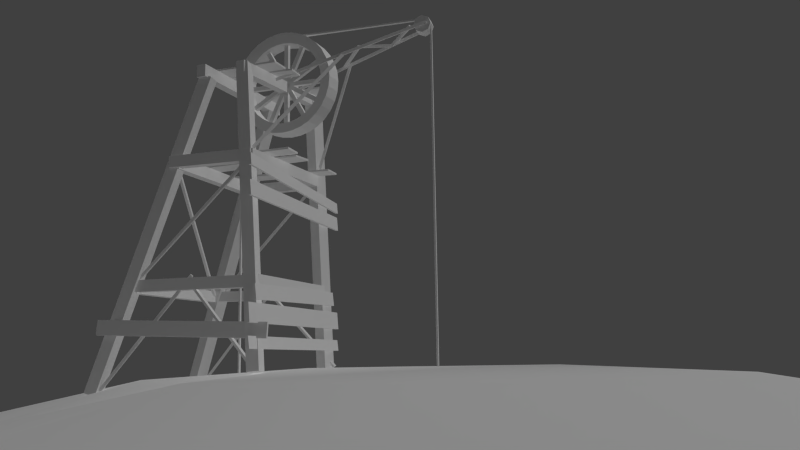 # Source: mound.blend  (saved by Blender 2.73.0; exported with 4.5.12 LTS)
import bpy
from mathutils import Matrix  # noqa: F401  (used for matrix-valued properties, if any)

bpy.ops.wm.read_factory_settings(use_empty=True)
scene = bpy.context.scene
scene.name = 'Scene'

# ---- collections
col_collection_1 = bpy.data.collections.new('Collection 1'); scene.collection.children.link(col_collection_1)

# ---- materials (node trees are filled in below, after node groups)
mat_moundmat = bpy.data.materials.new('MoundMat')
mat_moundmat.alpha_threshold = 0.0
mat_moundmat.use_transparent_shadow = False
mat_moundmat.roughness = 0.5
mat_moundmat.specular_intensity = 0.0

# ---- material node trees

# ---- world
world_world = bpy.data.worlds.new('World'); scene.world = world_world
world_world.color = (0.05088, 0.05088, 0.05088)
world_world.use_sun_shadow = False
world_world.sun_shadow_jitter_overblur = 0.0
world_world.cycles.sampling_method = 'MANUAL'
world_world.cycles.sample_map_resolution = 256

# ---- cameras
cam_camera = bpy.data.cameras.new('Camera')
cam_camera.clip_end = 100.0
cam_camera.lens = 35.0
cam_camera.sensor_width = 32.0
cam_camera.sensor_height = 18.0
cam_camera.ortho_scale = 7.314
cam_camera.dof.focus_distance = 0.0
cam_camera.dof.aperture_fstop = 128.0

# ---- lights
light_lamp = bpy.data.lights.new('Lamp', 'SUN')
light_lamp.transmission_factor = 0.0
light_lamp.cutoff_distance = 30.0
light_lamp.use_shadow = False
light_lamp.angle = 0.1993
light_lamp.energy = 1.0
light_lamp.shadow_buffer_clip_start = 1.001
light_lamp.shadow_soft_size = 0.1
light_lamp.shadow_cascade_max_distance = 1000.0
light_lamp.cycles.use_multiple_importance_sampling = False

# ---- meshes
me_cube = bpy.data.meshes.new('Cube')
me_cube.from_pydata([(-0.6127, 0.2444, -0.2172), (-0.632, 0.3425, -0.2172), (-0.5588, 0.3569, -0.2444), (-0.5394, 0.2588, -0.2444), (0.1217, 0.3744, 1.849), (0.1024, 0.4725, 1.849), (0.1757, 0.4869, 1.821), (0.195, 0.3888, 1.821), (-0.6303, 1.396, -0.2172), (-0.606, 1.493, -0.2172), (-0.5336, 1.475, -0.2444), (-0.5579, 1.378, -0.2444), (0.09657, 1.228, 1.849), (0.1209, 1.325, 1.849), (0.1933, 1.306, 1.821), (0.169, 1.209, 1.821), (0.1098, 1.361, 1.82), (0.1096, 1.361, 1.901), (0.1744, 1.361, 1.901), (0.1746, 1.361, 1.82), (0.1093, 0.3516, 1.818), (0.1091, 0.3515, 1.9), (0.174, 0.3515, 1.9), (0.1742, 0.3515, 1.819), (0.4727, 1.394, -0.1049), (0.4955, 1.491, -0.09661), (0.5728, 1.472, -0.09737), (0.55, 1.375, -0.1057), (0.4534, 1.228, 1.888), (0.4763, 1.325, 1.896), (0.5536, 1.306, 1.896), (0.5308, 1.209, 1.887), (0.576, 0.242, -0.09718), (0.5584, 0.3402, -0.1054), (0.6363, 0.3546, -0.09903), (0.6539, 0.2565, -0.09085), (0.39, 0.3744, 1.89), (0.3724, 0.4725, 1.882), (0.4503, 0.4869, 1.888), (0.4678, 0.3888, 1.896), (0.4705, 1.331, 1.822), (0.4704, 1.331, 1.899), (0.5314, 1.325, 1.899), (0.5316, 1.326, 1.822), (0.389, 0.3806, 1.821), (0.3889, 0.3806, 1.898), (0.4499, 0.3753, 1.898), (0.4501, 0.3754, 1.821), (0.4892, 1.355, 0.4191), (0.4893, 1.354, 0.5006), (0.5539, 1.357, 0.5005), (0.5538, 1.357, 0.4191), (0.5264, 0.3487, 0.4143), (0.5265, 0.3484, 0.4958), (0.5912, 0.3508, 0.4957), (0.591, 0.3511, 0.4142), (-0.4108, 1.355, 0.4191), (-0.4107, 1.354, 0.5006), (-0.3461, 1.357, 0.5005), (-0.3462, 1.357, 0.4191), (-0.3736, 0.3487, 0.4143), (-0.3735, 0.3484, 0.4958), (-0.3088, 0.3508, 0.4957), (-0.309, 0.3511, 0.4142), (-0.3727, 0.3256, 0.4212), (-0.3724, 0.3257, 0.4982), (-0.3733, 0.3869, 0.4981), (-0.3736, 0.3868, 0.4212), (0.5786, 0.3394, 0.4167), (0.579, 0.3395, 0.4937), (0.5781, 0.4007, 0.4936), (0.5777, 0.4006, 0.4166), (-0.399, 1.329, 0.4232), (-0.3987, 1.329, 0.496), (-0.4018, 1.386, 0.4959), (-0.4021, 1.386, 0.4231), (0.499, 1.376, 0.4189), (0.4993, 1.376, 0.4917), (0.4963, 1.434, 0.4916), (0.496, 1.434, 0.4189), (0.4761, 1.353, 1.219), (0.4763, 1.353, 1.301), (0.5409, 1.356, 1.3), (0.5408, 1.356, 1.219), (0.4723, 0.3487, 1.214), (0.4725, 0.3484, 1.296), (0.5371, 0.3508, 1.296), (0.537, 0.3511, 1.214), (-0.1108, 1.355, 1.219), (-0.1107, 1.354, 1.301), (-0.04606, 1.357, 1.3), (-0.04619, 1.357, 1.219), (-0.07362, 0.3487, 1.214), (-0.07348, 0.3484, 1.296), (-0.008827, 0.3508, 1.296), (-0.008959, 0.3511, 1.214), (-0.07268, 0.3256, 1.221), (-0.07235, 0.3257, 1.298), (-0.07325, 0.3869, 1.298), (-0.07358, 0.3868, 1.221), (0.5246, 0.3394, 1.217), (0.5249, 0.3395, 1.294), (0.524, 0.4007, 1.294), (0.5237, 0.4006, 1.217), (-0.09901, 1.329, 1.223), (-0.0987, 1.329, 1.296), (-0.1018, 1.386, 1.296), (-0.1021, 1.386, 1.223), (0.5041, 1.312, 1.219), (0.5044, 1.313, 1.292), (0.5014, 1.37, 1.292), (0.5011, 1.37, 1.219), (0.0009904, 0.5112, 1.913), (0.0012, 0.5114, 1.9), (0.002335, 0.6609, 1.9), (0.002125, 0.6606, 1.913), (0.6031, 0.5039, 1.913), (0.6033, 0.5042, 1.901), (0.6044, 0.6536, 1.901), (0.6042, 0.6533, 1.913), (-0.06991, 0.6522, 1.913), (-0.06968, 0.6525, 1.9), (-0.07616, 0.7832, 1.9), (-0.07639, 0.783, 1.913), (0.6335, 0.6879, 1.913), (0.6337, 0.6882, 1.901), (0.6273, 0.8189, 1.901), (0.627, 0.8186, 1.913), (0.003322, 1.167, 1.913), (0.003578, 1.167, 1.9), (0.01726, 1.316, 1.9), (0.017, 1.316, 1.913), (0.6722, 1.104, 1.913), (0.6725, 1.104, 1.901), (0.6862, 1.253, 1.901), (0.6859, 1.253, 1.913), (-0.1574, 1.089, 1.313), (-0.1571, 1.09, 1.3), (-0.1633, 1.239, 1.3), (-0.1635, 1.239, 1.313), (0.6786, 1.157, 1.313), (0.6788, 1.157, 1.301), (0.6727, 1.307, 1.301), (0.6724, 1.306, 1.313), (-0.169, 0.745, 1.313), (-0.1687, 0.7453, 1.3), (-0.1522, 0.8942, 1.3), (-0.1526, 0.8939, 1.313), (0.6675, 0.6857, 1.313), (0.6679, 0.6859, 1.301), (0.6843, 0.8348, 1.301), (0.684, 0.8346, 1.313), (-0.1546, 0.4716, 1.303), (-0.1539, 0.4719, 1.29), (-0.1635, 0.6214, 1.29), (-0.1643, 0.6211, 1.303), (0.6788, 0.5584, 1.336), (0.6796, 0.5587, 1.323), (0.6699, 0.7082, 1.323), (0.6692, 0.7079, 1.335), (0.5548, 1.544, 0.1967), (0.5459, 1.544, 0.3181), (0.5636, 1.546, 0.3192), (0.5724, 1.547, 0.1978), (0.6249, 0.1593, 0.1896), (0.616, 0.1583, 0.311), (0.6337, 0.161, 0.3122), (0.6425, 0.1619, 0.1908), (0.557, 1.468, 0.364), (0.5487, 1.464, 0.4594), (0.5653, 1.466, 0.4603), (0.5737, 1.47, 0.365), (0.6231, 0.2392, 0.3308), (0.6148, 0.2353, 0.4262), (0.6314, 0.2376, 0.4271), (0.6398, 0.2415, 0.3318), (0.5548, 1.544, 0.04079), (0.5459, 1.544, 0.1174), (0.5636, 1.546, 0.1181), (0.5724, 1.547, 0.04152), (0.6249, 0.1593, 0.03633), (0.616, 0.1583, 0.1129), (0.6337, 0.161, 0.1137), (0.6425, 0.1619, 0.03706), (0.5548, 1.541, 1.059), (0.5459, 1.545, 1.135), (0.5636, 1.547, 1.136), (0.5724, 1.543, 1.059), (0.6249, 0.1581, 1.141), (0.616, 0.1619, 1.217), (0.6337, 0.1646, 1.218), (0.6425, 0.1608, 1.141), (0.5548, 1.544, 0.9296), (0.5459, 1.544, 1.028), (0.5636, 1.547, 1.029), (0.5724, 1.546, 0.9305), (0.6249, 0.1587, 0.9531), (0.616, 0.159, 1.052), (0.6337, 0.1617, 1.052), (0.6425, 0.1614, 0.9539), (0.6983, 0.2771, 0.09718), (0.7004, 0.286, 0.1957), (0.7022, 0.2682, 0.1965), (0.7001, 0.2594, 0.09803), (-0.5348, 0.2599, 0.1457), (-0.5328, 0.2688, 0.2442), (-0.531, 0.251, 0.2451), (-0.533, 0.2422, 0.1466), (-0.3221, 1.368, 0.4573), (-0.3222, 1.387, 0.4637), (-0.3288, 1.381, 0.481), (-0.3286, 1.362, 0.4747), (0.4944, 1.309, 1.227), (0.4943, 1.327, 1.233), (0.4877, 1.321, 1.25), (0.4878, 1.303, 1.244), (0.4878, 0.3692, 1.246), (0.4877, 0.3883, 1.25), (0.4943, 0.3921, 1.232), (0.4944, 0.373, 1.228), (-0.3286, 0.3306, 0.4755), (-0.3288, 0.3497, 0.4795), (-0.3222, 0.3535, 0.4615), (-0.3221, 0.3344, 0.4575), (0.5953, 0.2836, -0.06807), (0.6011, 0.3022, -0.06656), (0.587, 0.3076, -0.07896), (0.5812, 0.289, -0.08047), (0.09805, 0.3447, 0.4739), (0.1038, 0.3633, 0.4754), (0.0897, 0.3687, 0.463), (0.08396, 0.3501, 0.4615), (-0.5443, 0.2854, -0.2107), (-0.55, 0.304, -0.2091), (-0.5359, 0.3094, -0.2215), (-0.5302, 0.2908, -0.2231), (0.09973, 0.3442, 0.5178), (0.09398, 0.3628, 0.5193), (0.1081, 0.3682, 0.5069), (0.1138, 0.3496, 0.5054), (0.5953, 1.428, -0.07106), (0.6011, 1.446, -0.06566), (0.587, 1.454, -0.07664), (0.5812, 1.436, -0.08205), (0.09805, 1.373, 0.4716), (0.1038, 1.391, 0.477), (0.0897, 1.399, 0.466), (0.08396, 1.381, 0.4606), (-0.5443, 1.43, -0.2137), (-0.55, 1.448, -0.2082), (-0.5359, 1.456, -0.2192), (-0.5302, 1.438, -0.2246), (0.08647, 1.373, 0.4716), (0.08072, 1.391, 0.477), (0.09481, 1.399, 0.466), (0.1006, 1.381, 0.4606), (-0.02426, 0.3601, 1.267), (-0.04163, 0.3521, 1.271), (-0.04231, 0.3446, 1.253), (-0.02493, 0.3525, 1.249), (-0.3343, 1.319, 0.4755), (-0.3517, 1.311, 0.4795), (-0.3523, 1.303, 0.4615), (-0.335, 1.311, 0.4575), (0.4853, 0.9576, 1.59), (0.4853, 0.8424, 1.59), (0.4853, 0.828, 1.518), (0.4853, 0.972, 1.518), (0.5555, 0.828, 1.525), (0.5555, 0.972, 1.525), (0.623, 0.828, 1.545), (0.623, 0.972, 1.545), (0.6853, 0.828, 1.578), (0.6853, 0.972, 1.578), (0.7398, 0.828, 1.623), (0.7398, 0.972, 1.623), (0.7846, 0.828, 1.678), (0.7846, 0.972, 1.678), (0.8179, 0.828, 1.74), (0.8179, 0.972, 1.74), (0.8384, 0.828, 1.807), (0.8384, 0.972, 1.807), (0.8453, 0.828, 1.878), (0.8453, 0.972, 1.878), (0.8384, 0.828, 1.948), (0.8384, 0.972, 1.948), (0.8179, 0.828, 2.015), (0.8179, 0.972, 2.015), (0.7846, 0.828, 2.078), (0.7846, 0.972, 2.078), (0.7398, 0.828, 2.132), (0.7398, 0.972, 2.132), (0.6853, 0.828, 2.177), (0.6853, 0.972, 2.177), (0.623, 0.828, 2.21), (0.623, 0.972, 2.21), (0.5555, 0.828, 2.231), (0.5555, 0.972, 2.231), (0.4853, 0.828, 2.238), (0.4853, 0.972, 2.238), (0.4151, 0.828, 2.231), (0.4151, 0.972, 2.231), (0.3475, 0.828, 2.21), (0.3475, 0.972, 2.21), (0.2853, 0.828, 2.177), (0.2853, 0.972, 2.177), (0.2307, 0.828, 2.132), (0.2307, 0.972, 2.132), (0.186, 0.828, 2.078), (0.186, 0.972, 2.078), (0.1527, 0.828, 2.015), (0.1527, 0.972, 2.015), (0.1322, 0.828, 1.948), (0.1322, 0.972, 1.948), (0.1253, 0.828, 1.878), (0.1253, 0.972, 1.878), (0.1322, 0.828, 1.807), (0.1322, 0.972, 1.807), (0.1527, 0.828, 1.74), (0.1527, 0.972, 1.74), (0.186, 0.828, 1.678), (0.186, 0.972, 1.678), (0.2307, 0.828, 1.623), (0.2307, 0.972, 1.623), (0.2853, 0.828, 1.578), (0.2853, 0.972, 1.578), (0.3475, 0.828, 1.545), (0.3475, 0.972, 1.545), (0.4151, 0.828, 1.525), (0.4151, 0.972, 1.525), (0.5415, 0.8424, 1.595), (0.5415, 0.9576, 1.595), (0.5955, 0.8424, 1.612), (0.5955, 0.9576, 1.612), (0.6453, 0.8424, 1.638), (0.6453, 0.9576, 1.638), (0.6889, 0.8424, 1.674), (0.6889, 0.9576, 1.674), (0.7247, 0.8424, 1.718), (0.7247, 0.9576, 1.718), (0.7514, 0.8424, 1.767), (0.7514, 0.9576, 1.767), (0.7677, 0.8424, 1.821), (0.7677, 0.9576, 1.821), (0.7733, 0.8424, 1.878), (0.7733, 0.9576, 1.878), (0.7677, 0.8424, 1.934), (0.7677, 0.9576, 1.934), (0.7514, 0.8424, 1.988), (0.7514, 0.9576, 1.988), (0.7247, 0.8424, 2.038), (0.7247, 0.9576, 2.038), (0.6889, 0.8424, 2.081), (0.6889, 0.9576, 2.081), (0.6453, 0.8424, 2.117), (0.6453, 0.9576, 2.117), (0.5955, 0.8424, 2.144), (0.5955, 0.9576, 2.144), (0.5415, 0.8424, 2.16), (0.5415, 0.9576, 2.16), (0.4853, 0.8424, 2.166), (0.4853, 0.9576, 2.166), (0.4291, 0.8424, 2.16), (0.4291, 0.9576, 2.16), (0.3751, 0.8424, 2.144), (0.3751, 0.9576, 2.144), (0.3253, 0.8424, 2.117), (0.3253, 0.9576, 2.117), (0.2816, 0.8424, 2.081), (0.2816, 0.9576, 2.081), (0.2458, 0.8424, 2.038), (0.2458, 0.9576, 2.038), (0.2192, 0.8424, 1.988), (0.2192, 0.9576, 1.988), (0.2028, 0.8424, 1.934), (0.2028, 0.9576, 1.934), (0.1973, 0.8424, 1.878), (0.1973, 0.9576, 1.878), (0.2028, 0.8424, 1.821), (0.2028, 0.9576, 1.821), (0.2192, 0.8424, 1.767), (0.2192, 0.9576, 1.767), (0.2458, 0.8424, 1.718), (0.2458, 0.9576, 1.718), (0.2816, 0.8424, 1.674), (0.2816, 0.9576, 1.674), (0.3253, 0.8424, 1.638), (0.3253, 0.9576, 1.638), (0.3751, 0.8424, 1.612), (0.3751, 0.9576, 1.612), (0.4291, 0.8424, 1.595), (0.4291, 0.9576, 1.595), (0.499, 0.9137, 2.168), (0.499, 0.8836, 2.168), (0.4689, 0.8836, 2.168), (0.4689, 0.9137, 2.168), (0.499, 0.9137, 1.586), (0.499, 0.8836, 1.586), (0.4689, 0.8836, 1.586), (0.4689, 0.9137, 1.586), (0.3515, 0.9137, 2.137), (0.3515, 0.8836, 2.137), (0.3255, 0.8836, 2.122), (0.3255, 0.9137, 2.122), (0.6425, 0.9137, 1.633), (0.6425, 0.8836, 1.633), (0.6165, 0.8836, 1.618), (0.6165, 0.9137, 1.618), (0.2395, 0.9137, 2.036), (0.2395, 0.8836, 2.036), (0.2244, 0.8836, 2.01), (0.2244, 0.9137, 2.01), (0.7435, 0.9137, 1.745), (0.7435, 0.8836, 1.745), (0.7285, 0.8836, 1.719), (0.7285, 0.9137, 1.719), (0.193, 0.9137, 1.892), (0.193, 0.8836, 1.892), (0.193, 0.8836, 1.862), (0.193, 0.9137, 1.862), (0.775, 0.9137, 1.892), (0.775, 0.8836, 1.892), (0.775, 0.8836, 1.862), (0.775, 0.9137, 1.862), (0.2244, 0.9137, 1.745), (0.2244, 0.8836, 1.745), (0.2395, 0.8836, 1.719), (0.2395, 0.9137, 1.719), (0.7285, 0.9137, 2.036), (0.7285, 0.8836, 2.036), (0.7435, 0.8836, 2.01), (0.7435, 0.9137, 2.01), (0.3474, 0.9137, 1.62), (0.3474, 0.8836, 1.62), (0.3746, 0.8836, 1.607), (0.3746, 0.9137, 1.607), (0.5933, 0.9137, 2.147), (0.5933, 0.8836, 2.147), (0.6206, 0.8836, 2.134), (0.6206, 0.9137, 2.134), (1.529, 0.9511, -0.601), (1.528, 0.9685, -0.601), (1.54, 0.969, -0.601), (1.541, 0.9516, -0.601), (1.529, 0.9511, 2.179), (1.528, 0.9685, 2.179), (1.54, 0.969, 2.179), (1.541, 0.9516, 2.179), (0.4353, 0.8929, 2.233), (0.436, 0.9103, 2.232), (0.4359, 0.9093, 2.22), (0.4353, 0.8919, 2.222), (1.486, 0.9536, 2.236), (1.487, 0.971, 2.235), (1.487, 0.97, 2.223), (1.486, 0.9527, 2.225), (0.136, 0.9085, -0.8874), (0.136, 0.8911, -0.8874), (0.1241, 0.8911, -0.8874), (0.1241, 0.9085, -0.8874), (0.136, 0.9085, 1.892), (0.136, 0.8911, 1.892), (0.1241, 0.8911, 1.892), (0.1241, 0.9085, 1.892), (0.4602, 0.7336, 1.875), (0.4557, 0.7522, 1.879), (0.4632, 0.7578, 1.862), (0.4677, 0.7392, 1.858), (1.512, 0.9055, 2.196), (1.507, 0.9241, 2.2), (1.515, 0.9297, 2.183), (1.519, 0.9112, 2.179), (0.4705, 1.014, 1.875), (0.466, 1.032, 1.879), (0.4735, 1.038, 1.862), (0.478, 1.02, 1.858), (1.503, 1.01, 2.196), (1.499, 1.028, 2.2), (1.507, 1.034, 2.183), (1.511, 1.015, 2.179), (0.4999, 0.3886, 1.305), (0.5057, 0.37, 1.304), (1.484, 0.9188, 2.124), (1.479, 1.005, 2.124), (1.527, 0.9217, 2.141), (1.521, 1.008, 2.141), (1.544, 0.9229, 2.184), (1.538, 1.009, 2.184), (1.527, 0.9217, 2.226), (1.521, 1.008, 2.226), (1.484, 0.9188, 2.244), (1.479, 1.005, 2.244), (1.442, 0.916, 2.226), (1.436, 1.002, 2.226), (1.425, 0.9148, 2.184), (1.419, 1.001, 2.184), (1.442, 0.916, 2.141), (1.436, 1.002, 2.141), (0.515, 0.394, 1.294), (0.5209, 0.3754, 1.293), (0.9402, 0.8133, 2.016), (0.9343, 0.8319, 2.017), (0.9494, 0.8372, 2.006), (0.9553, 0.8186, 2.005), (0.4991, 1.329, 1.305), (0.505, 1.311, 1.304), (0.5142, 1.335, 1.294), (0.5201, 1.316, 1.293), (0.9122, 1.012, 2.016), (0.9063, 1.031, 2.017), (0.9214, 1.036, 2.006), (0.9273, 1.017, 2.005), (0.8627, 1.014, 1.999), (0.8665, 1.032, 2.003), (0.8757, 1.034, 1.986), (0.8719, 1.015, 1.981), (1.053, 0.8328, 2.064), (1.057, 0.8515, 2.068), (1.066, 0.8534, 2.051), (1.063, 0.8347, 2.047), (1.236, 1.013, 2.109), (1.233, 1.032, 2.113), (1.224, 1.035, 2.096), (1.227, 1.016, 2.092), (1.061, 0.8325, 2.064), (1.059, 0.8515, 2.068), (1.05, 0.854, 2.051), (1.052, 0.8351, 2.047), (1.221, 1.017, 2.11), (1.225, 1.035, 2.114), (1.234, 1.037, 2.097), (1.231, 1.019, 2.093), (1.402, 0.8891, 2.175), (1.406, 0.9078, 2.179), (1.415, 0.9097, 2.162), (1.411, 0.891, 2.158)], [], [(4, 5, 1, 0), (5, 6, 2, 1), (6, 7, 3, 2), (7, 4, 0, 3), (0, 1, 2, 3), (7, 6, 5, 4), (12, 13, 9, 8), (13, 14, 10, 9), (14, 15, 11, 10), (15, 12, 8, 11), (8, 9, 10, 11), (15, 14, 13, 12), (20, 21, 17, 16), (21, 22, 18, 17), (22, 23, 19, 18), (23, 20, 16, 19), (16, 17, 18, 19), (23, 22, 21, 20), (28, 29, 25, 24), (29, 30, 26, 25), (30, 31, 27, 26), (31, 28, 24, 27), (24, 25, 26, 27), (31, 30, 29, 28), (36, 37, 33, 32), (37, 38, 34, 33), (38, 39, 35, 34), (39, 36, 32, 35), (32, 33, 34, 35), (39, 38, 37, 36), (44, 45, 41, 40), (45, 46, 42, 41), (46, 47, 43, 42), (47, 44, 40, 43), (40, 41, 42, 43), (47, 46, 45, 44), (52, 53, 49, 48), (53, 54, 50, 49), (54, 55, 51, 50), (55, 52, 48, 51), (48, 49, 50, 51), (55, 54, 53, 52), (60, 61, 57, 56), (61, 62, 58, 57), (62, 63, 59, 58), (63, 60, 56, 59), (56, 57, 58, 59), (63, 62, 61, 60), (68, 69, 65, 64), (69, 70, 66, 65), (70, 71, 67, 66), (71, 68, 64, 67), (64, 65, 66, 67), (71, 70, 69, 68), (76, 77, 73, 72), (77, 78, 74, 73), (78, 79, 75, 74), (79, 76, 72, 75), (72, 73, 74, 75), (79, 78, 77, 76), (84, 85, 81, 80), (85, 86, 82, 81), (86, 87, 83, 82), (87, 84, 80, 83), (80, 81, 82, 83), (87, 86, 85, 84), (92, 93, 89, 88), (93, 94, 90, 89), (94, 95, 91, 90), (95, 92, 88, 91), (88, 89, 90, 91), (95, 94, 93, 92), (100, 101, 97, 96), (101, 102, 98, 97), (102, 103, 99, 98), (103, 100, 96, 99), (96, 97, 98, 99), (103, 102, 101, 100), (108, 109, 105, 104), (109, 110, 106, 105), (110, 111, 107, 106), (111, 108, 104, 107), (104, 105, 106, 107), (111, 110, 109, 108), (116, 117, 113, 112), (117, 118, 114, 113), (118, 119, 115, 114), (119, 116, 112, 115), (112, 113, 114, 115), (119, 118, 117, 116), (124, 125, 121, 120), (125, 126, 122, 121), (126, 127, 123, 122), (127, 124, 120, 123), (120, 121, 122, 123), (127, 126, 125, 124), (132, 133, 129, 128), (133, 134, 130, 129), (134, 135, 131, 130), (135, 132, 128, 131), (128, 129, 130, 131), (135, 134, 133, 132), (140, 141, 137, 136), (141, 142, 138, 137), (142, 143, 139, 138), (143, 140, 136, 139), (136, 137, 138, 139), (143, 142, 141, 140), (148, 149, 145, 144), (149, 150, 146, 145), (150, 151, 147, 146), (151, 148, 144, 147), (144, 145, 146, 147), (151, 150, 149, 148), (156, 157, 153, 152), (157, 158, 154, 153), (158, 159, 155, 154), (159, 156, 152, 155), (152, 153, 154, 155), (159, 158, 157, 156), (164, 165, 161, 160), (165, 166, 162, 161), (166, 167, 163, 162), (167, 164, 160, 163), (160, 161, 162, 163), (167, 166, 165, 164), (172, 173, 169, 168), (173, 174, 170, 169), (174, 175, 171, 170), (175, 172, 168, 171), (168, 169, 170, 171), (175, 174, 173, 172), (180, 181, 177, 176), (181, 182, 178, 177), (182, 183, 179, 178), (183, 180, 176, 179), (176, 177, 178, 179), (183, 182, 181, 180), (188, 189, 185, 184), (189, 190, 186, 185), (190, 191, 187, 186), (191, 188, 184, 187), (184, 185, 186, 187), (191, 190, 189, 188), (196, 197, 193, 192), (197, 198, 194, 193), (198, 199, 195, 194), (199, 196, 192, 195), (192, 193, 194, 195), (199, 198, 197, 196), (204, 205, 201, 200), (205, 206, 202, 201), (206, 207, 203, 202), (207, 204, 200, 203), (200, 201, 202, 203), (207, 206, 205, 204), (215, 214, 213, 212), (209, 208, 212, 213), (210, 209, 213, 214), (208, 209, 210, 211), (208, 211, 215, 212), (211, 210, 214, 215), (220, 221, 217, 216), (221, 222, 218, 217), (222, 223, 219, 218), (223, 220, 216, 219), (216, 217, 218, 219), (223, 222, 221, 220), (228, 229, 225, 224), (229, 230, 226, 225), (230, 231, 227, 226), (231, 228, 224, 227), (224, 225, 226, 227), (231, 230, 229, 228), (236, 237, 233, 232), (237, 238, 234, 233), (238, 239, 235, 234), (239, 236, 232, 235), (232, 233, 234, 235), (239, 238, 237, 236), (244, 245, 241, 240), (245, 246, 242, 241), (246, 247, 243, 242), (247, 244, 240, 243), (240, 241, 242, 243), (247, 246, 245, 244), (252, 253, 249, 248), (253, 254, 250, 249), (254, 255, 251, 250), (255, 252, 248, 251), (248, 249, 250, 251), (255, 254, 253, 252), (260, 261, 257, 256), (261, 262, 258, 257), (262, 263, 259, 258), (263, 260, 256, 259), (256, 257, 258, 259), (263, 262, 261, 260), (323, 321, 383, 385), (315, 313, 375, 377), (266, 267, 269, 268), (307, 305, 367, 369), (274, 276, 338, 336), (268, 269, 271, 270), (282, 284, 346, 344), (290, 292, 354, 352), (270, 271, 273, 272), (298, 300, 362, 360), (306, 308, 370, 368), (272, 273, 275, 274), (269, 267, 264, 331), (266, 268, 330, 265), (274, 275, 277, 276), (314, 316, 378, 376), (272, 274, 336, 334), (276, 277, 279, 278), (273, 271, 333, 335), (322, 324, 386, 384), (278, 279, 281, 280), (280, 282, 344, 342), (281, 279, 341, 343), (280, 281, 283, 282), (296, 298, 360, 358), (288, 290, 352, 350), (282, 283, 285, 284), (289, 287, 349, 351), (304, 306, 368, 366), (284, 285, 287, 286), (305, 303, 365, 367), (297, 295, 357, 359), (286, 287, 289, 288), (312, 314, 376, 374), (313, 311, 373, 375), (288, 289, 291, 290), (271, 269, 331, 333), (270, 272, 334, 332), (290, 291, 293, 292), (278, 280, 342, 340), (320, 322, 384, 382), (292, 293, 295, 294), (321, 319, 381, 383), (279, 277, 339, 341), (294, 295, 297, 296), (267, 329, 391, 264), (286, 288, 350, 348), (296, 297, 299, 298), (294, 296, 358, 356), (329, 327, 389, 391), (298, 299, 301, 300), (287, 285, 347, 349), (302, 304, 366, 364), (300, 301, 303, 302), (303, 301, 363, 365), (295, 293, 355, 357), (302, 303, 305, 304), (310, 312, 374, 372), (311, 309, 371, 373), (304, 305, 307, 306), (319, 317, 379, 381), (268, 270, 332, 330), (306, 307, 309, 308), (276, 278, 340, 338), (318, 320, 382, 380), (308, 309, 311, 310), (326, 328, 390, 388), (277, 275, 337, 339), (310, 311, 313, 312), (292, 294, 356, 354), (284, 286, 348, 346), (312, 313, 315, 314), (285, 283, 345, 347), (327, 325, 387, 389), (314, 315, 317, 316), (301, 299, 361, 363), (300, 302, 364, 362), (316, 317, 319, 318), (308, 310, 372, 370), (293, 291, 353, 355), (318, 319, 321, 320), (317, 315, 377, 379), (309, 307, 369, 371), (320, 321, 323, 322), (324, 326, 388, 386), (316, 318, 380, 378), (322, 323, 325, 324), (283, 281, 343, 345), (275, 273, 335, 337), (324, 325, 327, 326), (325, 323, 385, 387), (328, 329, 267, 266), (326, 327, 329, 328), (328, 266, 265, 390), (299, 297, 359, 361), (291, 289, 351, 353), (371, 369, 368, 370), (369, 367, 366, 368), (367, 365, 364, 366), (365, 363, 362, 364), (363, 361, 360, 362), (373, 371, 370, 372), (375, 373, 372, 374), (377, 375, 374, 376), (379, 377, 376, 378), (264, 391, 390, 265), (331, 264, 265, 330), (333, 331, 330, 332), (391, 389, 388, 390), (389, 387, 386, 388), (387, 385, 384, 386), (385, 383, 382, 384), (335, 333, 332, 334), (337, 335, 334, 336), (339, 337, 336, 338), (341, 339, 338, 340), (343, 341, 340, 342), (345, 343, 342, 344), (347, 345, 344, 346), (349, 347, 346, 348), (351, 349, 348, 350), (353, 351, 350, 352), (355, 353, 352, 354), (357, 355, 354, 356), (359, 357, 356, 358), (361, 359, 358, 360), (383, 381, 380, 382), (381, 379, 378, 380), (396, 397, 393, 392), (397, 398, 394, 393), (398, 399, 395, 394), (399, 396, 392, 395), (392, 393, 394, 395), (399, 398, 397, 396), (404, 405, 401, 400), (405, 406, 402, 401), (406, 407, 403, 402), (407, 404, 400, 403), (400, 401, 402, 403), (407, 406, 405, 404), (412, 413, 409, 408), (413, 414, 410, 409), (414, 415, 411, 410), (415, 412, 408, 411), (408, 409, 410, 411), (415, 414, 413, 412), (420, 421, 417, 416), (421, 422, 418, 417), (422, 423, 419, 418), (423, 420, 416, 419), (416, 417, 418, 419), (423, 422, 421, 420), (428, 429, 425, 424), (429, 430, 426, 425), (430, 431, 427, 426), (431, 428, 424, 427), (424, 425, 426, 427), (431, 430, 429, 428), (436, 437, 433, 432), (437, 438, 434, 433), (438, 439, 435, 434), (439, 436, 432, 435), (432, 433, 434, 435), (439, 438, 437, 436), (444, 445, 441, 440), (445, 446, 442, 441), (446, 447, 443, 442), (447, 444, 440, 443), (440, 441, 442, 443), (449, 448, 452, 453), (451, 450, 454, 455), (455, 454, 453, 452), (448, 451, 455, 452), (450, 449, 453, 454), (460, 461, 457, 456), (461, 462, 458, 457), (462, 463, 459, 458), (463, 460, 456, 459), (456, 457, 458, 459), (468, 469, 465, 464), (469, 470, 466, 465), (470, 471, 467, 466), (471, 468, 464, 467), (464, 465, 466, 467), (471, 470, 469, 468), (476, 477, 473, 472), (477, 478, 474, 473), (478, 479, 475, 474), (479, 476, 472, 475), (472, 473, 474, 475), (479, 478, 477, 476), (503, 502, 501, 500), (482, 483, 485, 484), (481, 480, 498, 499), (484, 485, 487, 486), (509, 510, 506, 504), (503, 500, 481, 499), (486, 487, 489, 488), (510, 511, 507, 506), (502, 503, 499, 498), (488, 489, 491, 490), (511, 508, 505, 507), (501, 502, 498, 480), (490, 491, 493, 492), (505, 504, 506, 507), (500, 501, 480, 481), (492, 493, 495, 494), (485, 483, 497, 495, 493, 491, 489, 487), (496, 497, 483, 482), (494, 495, 497, 496), (508, 509, 504, 505), (511, 510, 509, 508), (482, 484, 486, 488, 490, 492, 494, 496), (516, 517, 513, 512), (517, 518, 514, 513), (518, 519, 515, 514), (519, 516, 512, 515), (512, 513, 514, 515), (519, 518, 517, 516), (524, 525, 521, 520), (525, 526, 522, 521), (526, 527, 523, 522), (527, 524, 520, 523), (520, 521, 522, 523), (527, 526, 525, 524), (532, 533, 529, 528), (533, 534, 530, 529), (534, 535, 531, 530), (535, 532, 528, 531), (528, 529, 530, 531), (535, 534, 533, 532)])
_uv = me_cube.uv_layers.new(name='UVMap')
_uv.uv.foreach_set('vector', [0.492, 0.492, 0.508, 0.492, 0.508, 0.508, 0.492, 0.508, 0.492, 0.492, 0.508, 0.492, 0.508, 0.508, 0.492, 0.508, 0.492, 0.492, 0.508, 0.492, 0.508, 0.508, 0.492, 0.508, 0.492, 0.492, 0.508, 0.492, 0.508, 0.508, 0.492, 0.508, 0.492, 0.492, 0.508, 0.492, 0.508, 0.508, 0.492, 0.508, 0.492, 0.492, 0.508, 0.492, 0.508, 0.508, 0.492, 0.508, 0.492, 0.492, 0.508, 0.492, 0.508, 0.508, 0.492, 0.508, 0.492, 0.492, 0.508, 0.492, 0.508, 0.508, 0.492, 0.508, 0.492, 0.492, 0.508, 0.492, 0.508, 0.508, 0.492, 0.508, 0.492, 0.492, 0.508, 0.492, 0.508, 0.508, 0.492, 0.508, 0.492, 0.492, 0.508, 0.492, 0.508, 0.508, 0.492, 0.508, 0.492, 0.492, 0.508, 0.492, 0.508, 0.508, 0.492, 0.508, 0.492, 0.492, 0.508, 0.492, 0.508, 0.508, 0.492, 0.508, 0.492, 0.492, 0.508, 0.492, 0.508, 0.508, 0.492, 0.508, 0.492, 0.492, 0.508, 0.492, 0.508, 0.508, 0.492, 0.508, 0.492, 0.492, 0.508, 0.492, 0.508, 0.508, 0.492, 0.508, 0.492, 0.492, 0.508, 0.492, 0.508, 0.508, 0.492, 0.508, 0.492, 0.492, 0.508, 0.492, 0.508, 0.508, 0.492, 0.508, 0.492, 0.492, 0.508, 0.492, 0.508, 0.508, 0.492, 0.508, 0.492, 0.492, 0.508, 0.492, 0.508, 0.508, 0.492, 0.508, 0.492, 0.492, 0.508, 0.492, 0.508, 0.508, 0.492, 0.508, 0.492, 0.492, 0.508, 0.492, 0.508, 0.508, 0.492, 0.508, 0.492, 0.492, 0.508, 0.492, 0.508, 0.508, 0.492, 0.508, 0.492, 0.492, 0.508, 0.492, 0.508, 0.508, 0.492, 0.508, 0.492, 0.492, 0.508, 0.492, 0.508, 0.508, 0.492, 0.508, 0.492, 0.492, 0.508, 0.492, 0.508, 0.508, 0.492, 0.508, 0.492, 0.492, 0.508, 0.492, 0.508, 0.508, 0.492, 0.508, 0.492, 0.492, 0.508, 0.492, 0.508, 0.508, 0.492, 0.508, 0.492, 0.492, 0.508, 0.492, 0.508, 0.508, 0.492, 0.508, 0.492, 0.492, 0.508, 0.492, 0.508, 0.508, 0.492, 0.508, 0.492, 0.492, 0.508, 0.492, 0.508, 0.508, 0.492, 0.508, 0.492, 0.492, 0.508, 0.492, 0.508, 0.508, 0.492, 0.508, 0.492, 0.492, 0.508, 0.492, 0.508, 0.508, 0.492, 0.508, 0.492, 0.492, 0.508, 0.492, 0.508, 0.508, 0.492, 0.508, 0.492, 0.492, 0.508, 0.492, 0.508, 0.508, 0.492, 0.508, 0.492, 0.492, 0.508, 0.492, 0.508, 0.508, 0.492, 0.508, 0.492, 0.492, 0.508, 0.492, 0.508, 0.508, 0.492, 0.508, 0.492, 0.492, 0.508, 0.492, 0.508, 0.508, 0.492, 0.508, 0.492, 0.492, 0.508, 0.492, 0.508, 0.508, 0.492, 0.508, 0.492, 0.492, 0.508, 0.492, 0.508, 0.508, 0.492, 0.508, 0.492, 0.492, 0.508, 0.492, 0.508, 0.508, 0.492, 0.508, 0.492, 0.492, 0.508, 0.492, 0.508, 0.508, 0.492, 0.508, 0.492, 0.492, 0.508, 0.492, 0.508, 0.508, 0.492, 0.508, 0.492, 0.492, 0.508, 0.492, 0.508, 0.508, 0.492, 0.508, 0.492, 0.492, 0.508, 0.492, 0.508, 0.508, 0.492, 0.508, 0.492, 0.492, 0.508, 0.492, 0.508, 0.508, 0.492, 0.508, 0.492, 0.492, 0.508, 0.492, 0.508, 0.508, 0.492, 0.508, 0.492, 0.492, 0.508, 0.492, 0.508, 0.508, 0.492, 0.508, 0.492, 0.492, 0.508, 0.492, 0.508, 0.508, 0.492, 0.508, 0.492, 0.492, 0.508, 0.492, 0.508, 0.508, 0.492, 0.508, 0.492, 0.492, 0.508, 0.492, 0.508, 0.508, 0.492, 0.508, 0.492, 0.492, 0.508, 0.492, 0.508, 0.508, 0.492, 0.508, 0.492, 0.492, 0.508, 0.492, 0.508, 0.508, 0.492, 0.508, 0.492, 0.492, 0.508, 0.492, 0.508, 0.508, 0.492, 0.508, 0.492, 0.492, 0.508, 0.492, 0.508, 0.508, 0.492, 0.508, 0.492, 0.492, 0.508, 0.492, 0.508, 0.508, 0.492, 0.508, 0.492, 0.492, 0.508, 0.492, 0.508, 0.508, 0.492, 0.508, 0.492, 0.492, 0.508, 0.492, 0.508, 0.508, 0.492, 0.508, 0.492, 0.492, 0.508, 0.492, 0.508, 0.508, 0.492, 0.508, 0.492, 0.492, 0.508, 0.492, 0.508, 0.508, 0.492, 0.508, 0.492, 0.492, 0.508, 0.492, 0.508, 0.508, 0.492, 0.508, 0.492, 0.492, 0.508, 0.492, 0.508, 0.508, 0.492, 0.508, 0.492, 0.492, 0.508, 0.492, 0.508, 0.508, 0.492, 0.508, 0.492, 0.492, 0.508, 0.492, 0.508, 0.508, 0.492, 0.508, 0.492, 0.492, 0.508, 0.492, 0.508, 0.508, 0.492, 0.508, 0.492, 0.492, 0.508, 0.492, 0.508, 0.508, 0.492, 0.508, 0.492, 0.492, 0.508, 0.492, 0.508, 0.508, 0.492, 0.508, 0.492, 0.492, 0.508, 0.492, 0.508, 0.508, 0.492, 0.508, 0.492, 0.492, 0.508, 0.492, 0.508, 0.508, 0.492, 0.508, 0.492, 0.492, 0.508, 0.492, 0.508, 0.508, 0.492, 0.508, 0.492, 0.492, 0.508, 0.492, 0.508, 0.508, 0.492, 0.508, 0.492, 0.492, 0.508, 0.492, 0.508, 0.508, 0.492, 0.508, 0.492, 0.492, 0.508, 0.492, 0.508, 0.508, 0.492, 0.508, 0.492, 0.492, 0.508, 0.492, 0.508, 0.508, 0.492, 0.508, 0.492, 0.492, 0.508, 0.492, 0.508, 0.508, 0.492, 0.508, 0.492, 0.492, 0.508, 0.492, 0.508, 0.508, 0.492, 0.508, 0.492, 0.492, 0.508, 0.492, 0.508, 0.508, 0.492, 0.508, 0.492, 0.492, 0.508, 0.492, 0.508, 0.508, 0.492, 0.508, 0.492, 0.492, 0.508, 0.492, 0.508, 0.508, 0.492, 0.508, 0.492, 0.492, 0.508, 0.492, 0.508, 0.508, 0.492, 0.508, 0.492, 0.492, 0.508, 0.492, 0.508, 0.508, 0.492, 0.508, 0.492, 0.492, 0.508, 0.492, 0.508, 0.508, 0.492, 0.508, 0.492, 0.492, 0.508, 0.492, 0.508, 0.508, 0.492, 0.508, 0.492, 0.492, 0.508, 0.492, 0.508, 0.508, 0.492, 0.508, 0.492, 0.492, 0.508, 0.492, 0.508, 0.508, 0.492, 0.508, 0.492, 0.492, 0.508, 0.492, 0.508, 0.508, 0.492, 0.508, 0.492, 0.492, 0.508, 0.492, 0.508, 0.508, 0.492, 0.508, 0.492, 0.492, 0.508, 0.492, 0.508, 0.508, 0.492, 0.508, 0.492, 0.492, 0.508, 0.492, 0.508, 0.508, 0.492, 0.508, 0.492, 0.492, 0.508, 0.492, 0.508, 0.508, 0.492, 0.508, 0.492, 0.492, 0.508, 0.492, 0.508, 0.508, 0.492, 0.508, 0.492, 0.492, 0.508, 0.492, 0.508, 0.508, 0.492, 0.508, 0.492, 0.492, 0.508, 0.492, 0.508, 0.508, 0.492, 0.508, 0.492, 0.492, 0.508, 0.492, 0.508, 0.508, 0.492, 0.508, 0.492, 0.492, 0.508, 0.492, 0.508, 0.508, 0.492, 0.508, 0.492, 0.492, 0.508, 0.492, 0.508, 0.508, 0.492, 0.508, 0.492, 0.492, 0.508, 0.492, 0.508, 0.508, 0.492, 0.508, 0.492, 0.492, 0.508, 0.492, 0.508, 0.508, 0.492, 0.508, 0.492, 0.492, 0.508, 0.492, 0.508, 0.508, 0.492, 0.508, 0.492, 0.492, 0.508, 0.492, 0.508, 0.508, 0.492, 0.508, 0.492, 0.492, 0.508, 0.492, 0.508, 0.508, 0.492, 0.508, 0.492, 0.492, 0.508, 0.492, 0.508, 0.508, 0.492, 0.508, 0.492, 0.492, 0.508, 0.492, 0.508, 0.508, 0.492, 0.508, 0.492, 0.492, 0.508, 0.492, 0.508, 0.508, 0.492, 0.508, 0.492, 0.492, 0.508, 0.492, 0.508, 0.508, 0.492, 0.508, 0.492, 0.492, 0.508, 0.492, 0.508, 0.508, 0.492, 0.508, 0.492, 0.492, 0.508, 0.492, 0.508, 0.508, 0.492, 0.508, 0.492, 0.492, 0.508, 0.492, 0.508, 0.508, 0.492, 0.508, 0.492, 0.492, 0.508, 0.492, 0.508, 0.508, 0.492, 0.508, 0.492, 0.492, 0.508, 0.492, 0.508, 0.508, 0.492, 0.508, 0.492, 0.492, 0.508, 0.492, 0.508, 0.508, 0.492, 0.508, 0.492, 0.492, 0.508, 0.492, 0.508, 0.508, 0.492, 0.508, 0.492, 0.492, 0.508, 0.492, 0.508, 0.508, 0.492, 0.508, 0.492, 0.492, 0.508, 0.492, 0.508, 0.508, 0.492, 0.508, 0.492, 0.492, 0.508, 0.492, 0.508, 0.508, 0.492, 0.508, 0.492, 0.492, 0.508, 0.492, 0.508, 0.508, 0.492, 0.508, 0.492, 0.492, 0.508, 0.492, 0.508, 0.508, 0.492, 0.508, 0.492, 0.492, 0.508, 0.492, 0.508, 0.508, 0.492, 0.508, 0.492, 0.492, 0.508, 0.492, 0.508, 0.508, 0.492, 0.508, 0.492, 0.492, 0.508, 0.492, 0.508, 0.508, 0.492, 0.508, 0.492, 0.492, 0.508, 0.492, 0.508, 0.508, 0.492, 0.508, 0.492, 0.492, 0.508, 0.492, 0.508, 0.508, 0.492, 0.508, 0.492, 0.492, 0.508, 0.492, 0.508, 0.508, 0.492, 0.508, 0.492, 0.492, 0.508, 0.492, 0.508, 0.508, 0.492, 0.508, 0.492, 0.492, 0.508, 0.492, 0.508, 0.508, 0.492, 0.508, 0.492, 0.492, 0.508, 0.492, 0.508, 0.508, 0.492, 0.508, 0.492, 0.492, 0.508, 0.492, 0.508, 0.508, 0.492, 0.508, 0.492, 0.492, 0.508, 0.492, 0.508, 0.508, 0.492, 0.508, 0.492, 0.492, 0.508, 0.492, 0.508, 0.508, 0.492, 0.508, 0.492, 0.492, 0.508, 0.492, 0.508, 0.508, 0.492, 0.508, 0.492, 0.492, 0.508, 0.492, 0.508, 0.508, 0.492, 0.508, 0.492, 0.492, 0.508, 0.492, 0.508, 0.508, 0.492, 0.508, 0.492, 0.492, 0.508, 0.492, 0.508, 0.508, 0.492, 0.508, 0.492, 0.492, 0.508, 0.492, 0.508, 0.508, 0.492, 0.508, 0.492, 0.492, 0.508, 0.492, 0.508, 0.508, 0.492, 0.508, 0.492, 0.492, 0.508, 0.492, 0.508, 0.508, 0.492, 0.508, 0.492, 0.492, 0.508, 0.492, 0.508, 0.508, 0.492, 0.508, 0.492, 0.492, 0.508, 0.492, 0.508, 0.508, 0.492, 0.508, 0.492, 0.492, 0.508, 0.492, 0.508, 0.508, 0.492, 0.508, 0.492, 0.492, 0.508, 0.492, 0.508, 0.508, 0.492, 0.508, 0.492, 0.492, 0.508, 0.492, 0.508, 0.508, 0.492, 0.508, 0.492, 0.492, 0.508, 0.492, 0.508, 0.508, 0.492, 0.508, 0.492, 0.492, 0.508, 0.492, 0.508, 0.508, 0.492, 0.508, 0.492, 0.492, 0.508, 0.492, 0.508, 0.508, 0.492, 0.508, 0.492, 0.492, 0.508, 0.492, 0.508, 0.508, 0.492, 0.508, 0.492, 0.492, 0.508, 0.492, 0.508, 0.508, 0.492, 0.508, 0.492, 0.492, 0.508, 0.492, 0.508, 0.508, 0.492, 0.508, 0.492, 0.492, 0.508, 0.492, 0.508, 0.508, 0.492, 0.508, 0.492, 0.492, 0.508, 0.492, 0.508, 0.508, 0.492, 0.508, 0.492, 0.492, 0.508, 0.492, 0.508, 0.508, 0.492, 0.508, 0.492, 0.492, 0.508, 0.492, 0.508, 0.508, 0.492, 0.508, 0.492, 0.492, 0.508, 0.492, 0.508, 0.508, 0.492, 0.508, 0.492, 0.492, 0.508, 0.492, 0.508, 0.508, 0.492, 0.508, 0.492, 0.492, 0.508, 0.492, 0.508, 0.508, 0.492, 0.508, 0.492, 0.492, 0.508, 0.492, 0.508, 0.508, 0.492, 0.508, 0.492, 0.492, 0.508, 0.492, 0.508, 0.508, 0.492, 0.508, 0.492, 0.492, 0.508, 0.492, 0.508, 0.508, 0.492, 0.508, 0.492, 0.492, 0.508, 0.492, 0.508, 0.508, 0.492, 0.508, 0.492, 0.492, 0.508, 0.492, 0.508, 0.508, 0.492, 0.508, 0.492, 0.492, 0.508, 0.492, 0.508, 0.508, 0.492, 0.508, 0.492, 0.492, 0.508, 0.492, 0.508, 0.508, 0.492, 0.508, 0.492, 0.492, 0.508, 0.492, 0.508, 0.508, 0.492, 0.508, 0.492, 0.492, 0.508, 0.492, 0.508, 0.508, 0.492, 0.508, 0.492, 0.492, 0.508, 0.492, 0.508, 0.508, 0.492, 0.508, 0.492, 0.492, 0.508, 0.492, 0.508, 0.508, 0.492, 0.508, 0.492, 0.492, 0.508, 0.492, 0.508, 0.508, 0.492, 0.508, 0.492, 0.492, 0.508, 0.492, 0.508, 0.508, 0.492, 0.508, 0.492, 0.492, 0.508, 0.492, 0.508, 0.508, 0.492, 0.508, 0.492, 0.492, 0.508, 0.492, 0.508, 0.508, 0.492, 0.508, 0.492, 0.492, 0.508, 0.492, 0.508, 0.508, 0.492, 0.508, 0.492, 0.492, 0.508, 0.492, 0.508, 0.508, 0.492, 0.508, 0.492, 0.492, 0.508, 0.492, 0.508, 0.508, 0.492, 0.508, 0.492, 0.492, 0.508, 0.492, 0.508, 0.508, 0.492, 0.508, 0.492, 0.492, 0.508, 0.492, 0.508, 0.508, 0.492, 0.508, 0.492, 0.492, 0.508, 0.492, 0.508, 0.508, 0.492, 0.508, 0.492, 0.492, 0.508, 0.492, 0.508, 0.508, 0.492, 0.508, 0.492, 0.492, 0.508, 0.492, 0.508, 0.508, 0.492, 0.508, 0.492, 0.492, 0.508, 0.492, 0.508, 0.508, 0.492, 0.508, 0.492, 0.492, 0.508, 0.492, 0.508, 0.508, 0.492, 0.508, 0.492, 0.492, 0.508, 0.492, 0.508, 0.508, 0.492, 0.508, 0.492, 0.492, 0.508, 0.492, 0.508, 0.508, 0.492, 0.508, 0.492, 0.492, 0.508, 0.492, 0.508, 0.508, 0.492, 0.508, 0.492, 0.492, 0.508, 0.492, 0.508, 0.508, 0.492, 0.508, 0.492, 0.492, 0.508, 0.492, 0.508, 0.508, 0.492, 0.508, 0.492, 0.492, 0.508, 0.492, 0.508, 0.508, 0.492, 0.508, 0.492, 0.492, 0.508, 0.492, 0.508, 0.508, 0.492, 0.508, 0.492, 0.492, 0.508, 0.492, 0.508, 0.508, 0.492, 0.508, 0.492, 0.492, 0.508, 0.492, 0.508, 0.508, 0.492, 0.508, 0.492, 0.492, 0.508, 0.492, 0.508, 0.508, 0.492, 0.508, 0.492, 0.492, 0.508, 0.492, 0.508, 0.508, 0.492, 0.508, 0.492, 0.492, 0.508, 0.492, 0.508, 0.508, 0.492, 0.508, 0.492, 0.492, 0.508, 0.492, 0.508, 0.508, 0.492, 0.508, 0.492, 0.492, 0.508, 0.492, 0.508, 0.508, 0.492, 0.508, 0.492, 0.492, 0.508, 0.492, 0.508, 0.508, 0.492, 0.508, 0.492, 0.492, 0.508, 0.492, 0.508, 0.508, 0.492, 0.508, 0.492, 0.492, 0.508, 0.492, 0.508, 0.508, 0.492, 0.508, 0.492, 0.492, 0.508, 0.492, 0.508, 0.508, 0.492, 0.508, 0.492, 0.492, 0.508, 0.492, 0.508, 0.508, 0.492, 0.508, 0.492, 0.492, 0.508, 0.492, 0.508, 0.508, 0.492, 0.508, 0.492, 0.492, 0.508, 0.492, 0.508, 0.508, 0.492, 0.508, 0.492, 0.492, 0.508, 0.492, 0.508, 0.508, 0.492, 0.508, 0.492, 0.492, 0.508, 0.492, 0.508, 0.508, 0.492, 0.508, 0.492, 0.492, 0.508, 0.492, 0.508, 0.508, 0.492, 0.508, 0.492, 0.492, 0.508, 0.492, 0.508, 0.508, 0.492, 0.508, 0.492, 0.492, 0.508, 0.492, 0.508, 0.508, 0.492, 0.508, 0.492, 0.492, 0.508, 0.492, 0.508, 0.508, 0.492, 0.508, 0.492, 0.492, 0.508, 0.492, 0.508, 0.508, 0.492, 0.508, 0.492, 0.492, 0.508, 0.492, 0.508, 0.508, 0.492, 0.508, 0.492, 0.492, 0.508, 0.492, 0.508, 0.508, 0.492, 0.508, 0.492, 0.492, 0.508, 0.492, 0.508, 0.508, 0.492, 0.508, 0.492, 0.492, 0.508, 0.492, 0.508, 0.508, 0.492, 0.508, 0.492, 0.492, 0.508, 0.492, 0.508, 0.508, 0.492, 0.508, 0.492, 0.492, 0.508, 0.492, 0.508, 0.508, 0.492, 0.508, 0.492, 0.492, 0.508, 0.492, 0.508, 0.508, 0.492, 0.508, 0.492, 0.492, 0.508, 0.492, 0.508, 0.508, 0.492, 0.508, 0.492, 0.492, 0.508, 0.492, 0.508, 0.508, 0.492, 0.508, 0.492, 0.492, 0.508, 0.492, 0.508, 0.508, 0.492, 0.508, 0.492, 0.492, 0.508, 0.492, 0.508, 0.508, 0.492, 0.508, 0.492, 0.492, 0.508, 0.492, 0.508, 0.508, 0.492, 0.508, 0.492, 0.492, 0.508, 0.492, 0.508, 0.508, 0.492, 0.508, 0.492, 0.492, 0.508, 0.492, 0.508, 0.508, 0.492, 0.508, 0.492, 0.492, 0.508, 0.492, 0.508, 0.508, 0.492, 0.508, 0.492, 0.492, 0.508, 0.492, 0.508, 0.508, 0.492, 0.508, 0.492, 0.492, 0.508, 0.492, 0.508, 0.508, 0.492, 0.508, 0.492, 0.492, 0.508, 0.492, 0.508, 0.508, 0.492, 0.508, 0.492, 0.492, 0.508, 0.492, 0.508, 0.508, 0.492, 0.508, 0.492, 0.492, 0.508, 0.492, 0.508, 0.508, 0.492, 0.508, 0.492, 0.492, 0.508, 0.492, 0.508, 0.508, 0.492, 0.508, 0.492, 0.492, 0.508, 0.492, 0.508, 0.508, 0.492, 0.508, 0.492, 0.492, 0.508, 0.492, 0.508, 0.508, 0.492, 0.508, 0.492, 0.492, 0.508, 0.492, 0.508, 0.508, 0.492, 0.508, 0.492, 0.492, 0.508, 0.492, 0.508, 0.508, 0.492, 0.508, 0.492, 0.492, 0.508, 0.492, 0.508, 0.508, 0.492, 0.508, 0.492, 0.492, 0.508, 0.492, 0.508, 0.508, 0.492, 0.508, 0.492, 0.492, 0.508, 0.492, 0.508, 0.508, 0.492, 0.508, 0.492, 0.492, 0.508, 0.492, 0.508, 0.508, 0.492, 0.508, 0.492, 0.492, 0.508, 0.492, 0.508, 0.508, 0.492, 0.508, 0.492, 0.492, 0.508, 0.492, 0.508, 0.508, 0.492, 0.508, 0.492, 0.492, 0.508, 0.492, 0.508, 0.508, 0.492, 0.508, 0.492, 0.492, 0.508, 0.492, 0.508, 0.508, 0.492, 0.508, 0.492, 0.492, 0.508, 0.492, 0.508, 0.508, 0.492, 0.508, 0.492, 0.492, 0.508, 0.492, 0.508, 0.508, 0.492, 0.508, 0.492, 0.492, 0.508, 0.492, 0.508, 0.508, 0.492, 0.508, 0.492, 0.492, 0.508, 0.492, 0.508, 0.508, 0.492, 0.508, 0.492, 0.492, 0.508, 0.492, 0.508, 0.508, 0.492, 0.508, 0.492, 0.492, 0.508, 0.492, 0.508, 0.508, 0.492, 0.508, 0.492, 0.492, 0.508, 0.492, 0.508, 0.508, 0.492, 0.508, 0.492, 0.492, 0.508, 0.492, 0.508, 0.508, 0.492, 0.508, 0.492, 0.492, 0.508, 0.492, 0.508, 0.508, 0.492, 0.508, 0.492, 0.492, 0.508, 0.492, 0.508, 0.508, 0.492, 0.508, 0.492, 0.492, 0.508, 0.492, 0.508, 0.508, 0.492, 0.508, 0.492, 0.492, 0.508, 0.492, 0.508, 0.508, 0.492, 0.508, 0.492, 0.492, 0.508, 0.492, 0.508, 0.508, 0.492, 0.508, 0.492, 0.492, 0.508, 0.492, 0.508, 0.508, 0.492, 0.508, 0.492, 0.492, 0.508, 0.492, 0.508, 0.508, 0.492, 0.508, 0.492, 0.492, 0.508, 0.492, 0.508, 0.508, 0.492, 0.508, 0.492, 0.492, 0.508, 0.492, 0.508, 0.508, 0.492, 0.508, 0.492, 0.492, 0.508, 0.492, 0.508, 0.508, 0.492, 0.508, 0.492, 0.492, 0.508, 0.492, 0.508, 0.508, 0.492, 0.508, 0.492, 0.492, 0.508, 0.492, 0.508, 0.508, 0.492, 0.508, 0.492, 0.492, 0.508, 0.492, 0.508, 0.508, 0.492, 0.508, 0.492, 0.492, 0.508, 0.492, 0.508, 0.508, 0.492, 0.508, 0.492, 0.492, 0.508, 0.492, 0.508, 0.508, 0.492, 0.508, 0.492, 0.492, 0.508, 0.492, 0.508, 0.508, 0.492, 0.508, 0.492, 0.492, 0.508, 0.492, 0.508, 0.508, 0.492, 0.508, 0.492, 0.492, 0.508, 0.492, 0.508, 0.508, 0.492, 0.508, 0.492, 0.492, 0.508, 0.492, 0.508, 0.508, 0.492, 0.508, 0.492, 0.492, 0.508, 0.492, 0.508, 0.508, 0.492, 0.508, 0.492, 0.492, 0.508, 0.492, 0.508, 0.508, 0.492, 0.508, 0.492, 0.492, 0.508, 0.492, 0.508, 0.508, 0.492, 0.508, 0.492, 0.492, 0.508, 0.492, 0.508, 0.508, 0.492, 0.508, 0.492, 0.492, 0.508, 0.492, 0.508, 0.508, 0.492, 0.508, 0.492, 0.492, 0.508, 0.492, 0.508, 0.508, 0.492, 0.508, 0.492, 0.492, 0.508, 0.492, 0.508, 0.508, 0.492, 0.508, 0.492, 0.492, 0.508, 0.492, 0.508, 0.508, 0.492, 0.508, 0.492, 0.492, 0.508, 0.492, 0.508, 0.508, 0.492, 0.508, 0.492, 0.492, 0.508, 0.492, 0.508, 0.508, 0.492, 0.508, 0.492, 0.492, 0.508, 0.492, 0.508, 0.508, 0.492, 0.508, 0.492, 0.492, 0.508, 0.492, 0.508, 0.508, 0.492, 0.508, 0.492, 0.492, 0.508, 0.492, 0.508, 0.508, 0.492, 0.508, 0.492, 0.492, 0.508, 0.492, 0.508, 0.508, 0.492, 0.508, 0.492, 0.492, 0.508, 0.492, 0.508, 0.508, 0.492, 0.508, 0.492, 0.492, 0.508, 0.492, 0.508, 0.508, 0.492, 0.508, 0.492, 0.492, 0.508, 0.492, 0.508, 0.508, 0.492, 0.508, 0.492, 0.492, 0.508, 0.492, 0.508, 0.508, 0.492, 0.508, 0.492, 0.492, 0.508, 0.492, 0.508, 0.508, 0.492, 0.508, 0.492, 0.492, 0.508, 0.492, 0.508, 0.508, 0.492, 0.508, 0.492, 0.492, 0.508, 0.492, 0.508, 0.508, 0.492, 0.508, 0.492, 0.492, 0.508, 0.492, 0.508, 0.508, 0.492, 0.508, 0.492, 0.492, 0.508, 0.492, 0.508, 0.508, 0.492, 0.508, 0.492, 0.492, 0.508, 0.492, 0.508, 0.508, 0.492, 0.508, 0.492, 0.492, 0.508, 0.492, 0.508, 0.508, 0.492, 0.508, 0.492, 0.492, 0.508, 0.492, 0.508, 0.508, 0.492, 0.508, 0.492, 0.492, 0.508, 0.492, 0.508, 0.508, 0.492, 0.508, 0.492, 0.492, 0.508, 0.492, 0.508, 0.508, 0.492, 0.508, 0.492, 0.492, 0.508, 0.492, 0.508, 0.508, 0.492, 0.508, 0.492, 0.492, 0.508, 0.492, 0.508, 0.508, 0.492, 0.508, 0.492, 0.492, 0.508, 0.492, 0.508, 0.508, 0.492, 0.508, 0.492, 0.492, 0.508, 0.492, 0.508, 0.508, 0.492, 0.508, 0.492, 0.492, 0.508, 0.492, 0.508, 0.508, 0.492, 0.508, 0.492, 0.492, 0.508, 0.492, 0.508, 0.508, 0.492, 0.508, 0.492, 0.492, 0.508, 0.492, 0.508, 0.508, 0.492, 0.508, 0.492, 0.492, 0.508, 0.492, 0.508, 0.508, 0.492, 0.508, 0.492, 0.492, 0.508, 0.492, 0.508, 0.508, 0.492, 0.508, 0.492, 0.492, 0.508, 0.492, 0.508, 0.508, 0.492, 0.508, 0.492, 0.492, 0.508, 0.492, 0.508, 0.508, 0.492, 0.508, 0.492, 0.492, 0.508, 0.492, 0.508, 0.508, 0.492, 0.508, 0.492, 0.492, 0.508, 0.492, 0.508, 0.508, 0.492, 0.508, 0.492, 0.492, 0.508, 0.492, 0.508, 0.508, 0.492, 0.508, 0.492, 0.492, 0.508, 0.492, 0.508, 0.508, 0.492, 0.508, 0.492, 0.492, 0.508, 0.492, 0.508, 0.508, 0.492, 0.508, 0.492, 0.492, 0.508, 0.492, 0.508, 0.508, 0.492, 0.508, 0.492, 0.492, 0.508, 0.492, 0.508, 0.508, 0.492, 0.508, 0.492, 0.492, 0.508, 0.492, 0.508, 0.508, 0.492, 0.508, 0.492, 0.492, 0.508, 0.492, 0.508, 0.508, 0.492, 0.508, 0.492, 0.492, 0.508, 0.492, 0.508, 0.508, 0.492, 0.508, 0.492, 0.492, 0.508, 0.492, 0.508, 0.508, 0.492, 0.508, 0.492, 0.492, 0.508, 0.492, 0.508, 0.508, 0.492, 0.508, 0.492, 0.492, 0.508, 0.492, 0.508, 0.508, 0.492, 0.508, 0.492, 0.492, 0.508, 0.492, 0.508, 0.508, 0.492, 0.508, 0.492, 0.492, 0.508, 0.492, 0.508, 0.508, 0.492, 0.508, 0.492, 0.492, 0.508, 0.492, 0.508, 0.508, 0.492, 0.508, 0.492, 0.492, 0.508, 0.492, 0.508, 0.508, 0.492, 0.508, 0.492, 0.492, 0.508, 0.492, 0.508, 0.508, 0.492, 0.508, 0.492, 0.492, 0.508, 0.492, 0.508, 0.508, 0.492, 0.508, 0.492, 0.492, 0.508, 0.492, 0.508, 0.508, 0.492, 0.508, 0.492, 0.492, 0.508, 0.492, 0.508, 0.508, 0.492, 0.508, 0.492, 0.492, 0.508, 0.492, 0.508, 0.508, 0.492, 0.508, 0.492, 0.492, 0.508, 0.492, 0.508, 0.508, 0.492, 0.508, 0.492, 0.492, 0.508, 0.492, 0.508, 0.508, 0.492, 0.508, 0.492, 0.492, 0.508, 0.492, 0.508, 0.508, 0.492, 0.508, 0.492, 0.492, 0.508, 0.492, 0.508, 0.508, 0.492, 0.508, 0.492, 0.492, 0.508, 0.492, 0.508, 0.508, 0.492, 0.508, 0.492, 0.492, 0.508, 0.492, 0.508, 0.508, 0.492, 0.508, 0.492, 0.492, 0.508, 0.492, 0.508, 0.508, 0.492, 0.508, 0.492, 0.492, 0.508, 0.492, 0.508, 0.508, 0.492, 0.508, 0.492, 0.492, 0.508, 0.492, 0.508, 0.508, 0.492, 0.508, 0.492, 0.492, 0.508, 0.492, 0.508, 0.508, 0.492, 0.508, 0.492, 0.492, 0.508, 0.492, 0.508, 0.508, 0.492, 0.508, 0.492, 0.492, 0.508, 0.492, 0.508, 0.508, 0.492, 0.508, 0.492, 0.492, 0.508, 0.492, 0.508, 0.508, 0.492, 0.508, 0.492, 0.492, 0.508, 0.492, 0.508, 0.508, 0.492, 0.508, 0.492, 0.492, 0.508, 0.492, 0.508, 0.508, 0.492, 0.508, 0.492, 0.492, 0.508, 0.492, 0.508, 0.508, 0.492, 0.508, 0.492, 0.492, 0.508, 0.492, 0.508, 0.508, 0.492, 0.508, 0.492, 0.492, 0.508, 0.492, 0.508, 0.508, 0.492, 0.508, 0.492, 0.492, 0.508, 0.492, 0.508, 0.508, 0.492, 0.508, 0.492, 0.492, 0.508, 0.492, 0.508, 0.508, 0.492, 0.508, 0.492, 0.492, 0.508, 0.492, 0.508, 0.508, 0.492, 0.508, 0.492, 0.492, 0.508, 0.492, 0.508, 0.508, 0.492, 0.508, 0.492, 0.492, 0.508, 0.492, 0.508, 0.508, 0.492, 0.508, 0.492, 0.492, 0.508, 0.492, 0.508, 0.508, 0.492, 0.508, 0.492, 0.492, 0.508, 0.492, 0.508, 0.508, 0.492, 0.508, 0.492, 0.492, 0.508, 0.492, 0.508, 0.508, 0.492, 0.508, 0.492, 0.492, 0.508, 0.492, 0.508, 0.508, 0.492, 0.508, 0.492, 0.492, 0.508, 0.492, 0.508, 0.508, 0.492, 0.508, 0.492, 0.492, 0.508, 0.492, 0.508, 0.508, 0.492, 0.508, 0.492, 0.492, 0.508, 0.492, 0.508, 0.508, 0.492, 0.508, 0.492, 0.492, 0.508, 0.492, 0.508, 0.508, 0.492, 0.508, 0.492, 0.492, 0.508, 0.492, 0.508, 0.508, 0.492, 0.508, 0.492, 0.492, 0.508, 0.492, 0.508, 0.508, 0.492, 0.508, 0.492, 0.492, 0.508, 0.492, 0.508, 0.508, 0.492, 0.508, 0.4921, 0.508, 0.492, 0.508, 0.4934, 0.492, 0.4934, 0.492, 0.492, 0.508, 0.4921, 0.508, 0.4934, 0.492, 0.4934, 0.492, 0.4921, 0.508, 0.492, 0.508, 0.4934, 0.492, 0.4934, 0.492, 0.492, 0.508, 0.4921, 0.508, 0.4934, 0.492, 0.4934, 0.492, 0.4934, 0.492, 0.4934, 0.492, 0.4934, 0.492, 0.4934, 0.492, 0.4947, 0.4921, 0.4947, 0.4921, 0.5008, 0.492, 0.5008, 0.492, 0.4947, 0.4921, 0.4947, 0.4921, 0.5008, 0.492, 0.5008, 0.492, 0.5008, 0.492, 0.5008, 0.492, 0.5008, 0.492, 0.5008, 0.492, 0.4947, 0.4921, 0.4947, 0.4921, 0.5008, 0.492, 0.5008, 0.492, 0.4947, 0.4921, 0.4947, 0.4921, 0.5008, 0.492, 0.5008, 0.492, 0.4934, 0.5079, 0.4934, 0.5079, 0.4947, 0.492, 0.4947, 0.492, 0.4934, 0.5079, 0.4934, 0.5079, 0.4947, 0.492, 0.4947, 0.492, 0.4934, 0.5079, 0.4934, 0.5079, 0.4947, 0.492, 0.4947, 0.492, 0.4934, 0.5079, 0.4934, 0.5079, 0.4947, 0.492, 0.4947, 0.492, 0.4947, 0.492, 0.4947, 0.492, 0.4947, 0.492, 0.4947, 0.492, 0.492, 0.492, 0.508, 0.492, 0.508, 0.508, 0.492, 0.508, 0.492, 0.492, 0.508, 0.492, 0.508, 0.508, 0.492, 0.508, 0.492, 0.492, 0.508, 0.492, 0.508, 0.508, 0.492, 0.508, 0.492, 0.492, 0.508, 0.492, 0.508, 0.508, 0.492, 0.508, 0.492, 0.492, 0.508, 0.492, 0.508, 0.508, 0.492, 0.508, 0.492, 0.492, 0.508, 0.492, 0.508, 0.508, 0.492, 0.508, 0.492, 0.492, 0.508, 0.492, 0.508, 0.508, 0.492, 0.508, 0.492, 0.492, 0.508, 0.492, 0.508, 0.508, 0.492, 0.508, 0.492, 0.492, 0.508, 0.492, 0.508, 0.508, 0.492, 0.508, 0.492, 0.492, 0.508, 0.492, 0.508, 0.508, 0.492, 0.508, 0.492, 0.492, 0.508, 0.492, 0.508, 0.508, 0.492, 0.508, 0.492, 0.492, 0.508, 0.492, 0.508, 0.508, 0.492, 0.508, 0.492, 0.492, 0.508, 0.492, 0.508, 0.508, 0.492, 0.508, 0.492, 0.492, 0.508, 0.492, 0.508, 0.508, 0.492, 0.508, 0.492, 0.492, 0.508, 0.492, 0.508, 0.508, 0.492, 0.508, 0.492, 0.492, 0.508, 0.492, 0.508, 0.508, 0.492, 0.508, 0.492, 0.492, 0.508, 0.492, 0.508, 0.508, 0.492, 0.508, 0.492, 0.492, 0.508, 0.492, 0.508, 0.508, 0.492, 0.508, 0.492, 0.492, 0.508, 0.492, 0.508, 0.508, 0.492, 0.508, 0.492, 0.492, 0.508, 0.492, 0.508, 0.508, 0.492, 0.508, 0.492, 0.492, 0.508, 0.492, 0.508, 0.508, 0.492, 0.508, 0.492, 0.492, 0.508, 0.492, 0.508, 0.508, 0.492, 0.508, 0.492, 0.492, 0.508, 0.492, 0.508, 0.508, 0.492, 0.508, 0.492, 0.492, 0.508, 0.492, 0.508, 0.508, 0.492, 0.508, 0.492, 0.492, 0.508, 0.492, 0.508, 0.508, 0.492, 0.508, 0.492, 0.492, 0.508, 0.492, 0.508, 0.508, 0.492, 0.508, 0.492, 0.492, 0.508, 0.492, 0.508, 0.508, 0.492, 0.508, 0.492, 0.492, 0.508, 0.492, 0.508, 0.508, 0.492, 0.508, 0.5, 0.508, 0.5056, 0.5056, 0.508, 0.5, 0.5056, 0.4944, 0.5, 0.492, 0.4944, 0.4944, 0.492, 0.5, 0.4944, 0.5056, 0.492, 0.492, 0.508, 0.492, 0.508, 0.508, 0.492, 0.508, 0.492, 0.492, 0.508, 0.492, 0.508, 0.508, 0.492, 0.508, 0.492, 0.492, 0.508, 0.492, 0.508, 0.508, 0.492, 0.508, 0.492, 0.492, 0.508, 0.492, 0.508, 0.508, 0.492, 0.508, 0.5, 0.508, 0.5056, 0.5056, 0.508, 0.5, 0.5056, 0.4944, 0.5, 0.492, 0.4944, 0.4944, 0.492, 0.5, 0.4944, 0.5056, 0.492, 0.492, 0.508, 0.492, 0.508, 0.508, 0.492, 0.508, 0.492, 0.492, 0.508, 0.492, 0.508, 0.508, 0.492, 0.508, 0.492, 0.492, 0.508, 0.492, 0.508, 0.508, 0.492, 0.508, 0.492, 0.492, 0.508, 0.492, 0.508, 0.508, 0.492, 0.508, 0.492, 0.492, 0.508, 0.492, 0.508, 0.508, 0.492, 0.508, 0.492, 0.492, 0.508, 0.492, 0.508, 0.508, 0.492, 0.508, 0.492, 0.492, 0.508, 0.492, 0.508, 0.508, 0.492, 0.508, 0.492, 0.492, 0.508, 0.492, 0.508, 0.508, 0.492, 0.508, 0.492, 0.492, 0.508, 0.492, 0.508, 0.508, 0.492, 0.508, 0.492, 0.492, 0.508, 0.492, 0.508, 0.508, 0.492, 0.508, 0.492, 0.492, 0.508, 0.492, 0.508, 0.508, 0.492, 0.508, 0.492, 0.492, 0.508, 0.492, 0.508, 0.508, 0.492, 0.508, 0.492, 0.492, 0.508, 0.492, 0.508, 0.508, 0.492, 0.508, 0.492, 0.492, 0.508, 0.492, 0.508, 0.508, 0.492, 0.508, 0.492, 0.492, 0.508, 0.492, 0.508, 0.508, 0.492, 0.508, 0.492, 0.492, 0.508, 0.492, 0.508, 0.508, 0.492, 0.508, 0.492, 0.492, 0.508, 0.492, 0.508, 0.508, 0.492, 0.508, 0.492, 0.492, 0.508, 0.492, 0.508, 0.508, 0.492, 0.508])
me_cube.materials.append(mat_moundmat)
me_cube.use_remesh_preserve_volume = False
me_cube.use_remesh_preserve_attributes = False
me_cube.use_mirror_vertex_groups = False
me_cube.update()
me_cylinder = bpy.data.meshes.new('Cylinder')
me_cylinder.from_pydata([(-0.9031, 0.8973, -0.5218), (-0.9031, -0.329, -0.5218), (-2.129, 0.8973, -0.5337), (-2.129, -0.329, -0.5337), (-5.807, -4.008, -0.6081), (2.776, -4.008, -0.5246), (-5.807, 4.576, -0.6081), (2.776, 4.576, -0.5246), (-4.581, -4.008, -0.5962), (-3.355, -4.008, -0.5842), (-2.129, -4.008, -0.5723), (-0.9027, -4.008, -0.5604), (0.3235, -4.008, -0.5484), (1.55, -4.008, -0.5365), (1.55, 4.576, -0.5365), (0.3235, 4.576, -0.5484), (-0.9027, 4.576, -0.5604), (-2.129, 4.576, -0.5723), (-3.355, 4.576, -0.5842), (-4.581, 4.576, -0.5962), (-5.807, 3.35, -0.6081), (-5.807, 2.124, -0.6081), (-5.807, 0.8973, -0.6081), (-5.807, -0.329, -0.6081), (-5.807, -1.555, -0.6081), (-5.807, -2.781, -0.6081), (2.776, -2.781, -0.5246), (2.776, -1.555, -0.5246), (2.776, -0.329, -0.5246), (2.776, 0.8973, -0.5246), (2.776, 2.124, -0.5246), (2.776, 3.35, -0.5246), (-4.582, -2.781, -0.5654), (-4.582, -1.555, -0.5038), (-4.585, -0.329, -0.2346), (-4.585, 0.8973, -0.2346), (-4.582, 2.124, -0.5038), (-4.582, 3.35, -0.5654), (-3.356, -2.781, -0.4919), (-3.359, -1.555, -0.2226), (-3.361, -0.329, -0.007231), (-3.361, 0.8973, -0.007231), (-3.359, 2.124, -0.2226), (-3.356, 3.35, -0.4919), (-2.132, -2.781, -0.2107), (-2.135, -1.555, 0.004696), (-2.135, -0.329, 0.06624), (-2.135, 0.8973, 0.06624), (-2.135, 2.124, 0.004696), (-2.132, 3.35, -0.2107), (-0.9062, -2.781, -0.1988), (-0.9083, -1.555, 0.01662), (-0.9089, -0.329, 0.07817), (-0.9089, 0.8973, 0.07817), (-0.9083, 2.124, 0.01662), (-0.9062, 3.35, -0.1988), (0.3226, -2.781, -0.4561), (0.32, -1.555, -0.1869), (0.3179, -0.329, 0.02855), (0.3179, 0.8973, 0.02855), (0.32, 2.124, -0.1869), (0.3226, 3.35, -0.4561), (1.549, -2.781, -0.5057), (1.549, -1.555, -0.4442), (1.546, -0.329, -0.1749), (1.546, 0.8973, -0.1749), (1.549, 2.124, -0.4442), (1.549, 3.35, -0.5057)], [], [(53, 47, 2, 0), (46, 52, 1, 3), (47, 46, 3, 2), (52, 53, 0, 1), (67, 31, 7, 14), (20, 37, 19, 6), (37, 43, 18, 19), (43, 49, 17, 18), (49, 55, 16, 17), (55, 61, 15, 16), (61, 67, 14, 15), (13, 5, 26, 62), (62, 26, 27, 63), (63, 27, 28, 64), (64, 28, 29, 65), (65, 29, 30, 66), (66, 30, 31, 67), (4, 8, 32, 25), (25, 32, 33, 24), (24, 33, 34, 23), (23, 34, 35, 22), (22, 35, 36, 21), (21, 36, 37, 20), (8, 9, 38, 32), (32, 38, 39, 33), (33, 39, 40, 34), (34, 40, 41, 35), (35, 41, 42, 36), (36, 42, 43, 37), (9, 10, 44, 38), (38, 44, 45, 39), (39, 45, 46, 40), (40, 46, 47, 41), (41, 47, 48, 42), (42, 48, 49, 43), (10, 11, 50, 44), (44, 50, 51, 45), (45, 51, 52, 46), (47, 53, 54, 48), (48, 54, 55, 49), (11, 12, 56, 50), (50, 56, 57, 51), (51, 57, 58, 52), (52, 58, 59, 53), (53, 59, 60, 54), (54, 60, 61, 55), (12, 13, 62, 56), (56, 62, 63, 57), (57, 63, 64, 58), (58, 64, 65, 59), (59, 65, 66, 60), (60, 66, 67, 61), (2, 3, 1, 0)])
me_cylinder.polygons.foreach_set('use_smooth', [True] * 53)
_uv = me_cylinder.uv_layers.new(name='UVMap')
_uv.uv.foreach_set('vector', [0.4333, 0.4318, 0.573, 0.4253, 0.5256, 0.4727, 0.4752, 0.4773, 0.5662, 0.5682, 0.4265, 0.5747, 0.4739, 0.5273, 0.5244, 0.5227, 0.573, 0.4253, 0.5662, 0.5682, 0.5244, 0.5227, 0.5256, 0.4727, 0.4265, 0.5747, 0.4333, 0.4318, 0.4752, 0.4773, 0.4739, 0.5273, 0.1439, 0.1435, 0.0005661, 0.1435, 0.000691, 9.996e-05, 0.1441, 0.000225, 0.9994, 0.1422, 0.8574, 0.1421, 0.8573, 0.0001252, 0.9994, 0.0001148, 0.8574, 0.1421, 0.7157, 0.1425, 0.7153, 0.0002995, 0.8573, 0.0001252, 0.7157, 0.1425, 0.5722, 0.1483, 0.5731, 0.0009819, 0.7153, 0.0002995, 0.5722, 0.1483, 0.4326, 0.1489, 0.4306, 0.001365, 0.5731, 0.0009819, 0.4326, 0.1489, 0.2872, 0.1438, 0.2876, 0.0005619, 0.4306, 0.001365, 0.2872, 0.1438, 0.1439, 0.1435, 0.1441, 0.000225, 0.2876, 0.0005619, 0.1422, 0.9999, 0.000112, 0.9999, 9.996e-05, 0.8578, 0.1421, 0.8579, 0.1421, 0.8579, 9.996e-05, 0.8578, 0.0002521, 0.7157, 0.1425, 0.7162, 0.1425, 0.7162, 0.0002521, 0.7157, 0.0009205, 0.5733, 0.1485, 0.5725, 0.1485, 0.5725, 0.0009205, 0.5733, 0.00133, 0.4304, 0.1491, 0.4324, 0.1491, 0.4324, 0.00133, 0.4304, 0.0006787, 0.2871, 0.1441, 0.2868, 0.1441, 0.2868, 0.0006787, 0.2871, 0.0005661, 0.1435, 0.1439, 0.1435, 0.9988, 0.9999, 0.8554, 0.9998, 0.8556, 0.8565, 0.999, 0.8565, 0.999, 0.8565, 0.8556, 0.8565, 0.8554, 0.7132, 0.9988, 0.7129, 0.9988, 0.7129, 0.8554, 0.7132, 0.8504, 0.5677, 0.9982, 0.5696, 0.9982, 0.5696, 0.8504, 0.5677, 0.851, 0.4275, 0.9986, 0.4267, 0.9986, 0.4267, 0.851, 0.4275, 0.857, 0.2838, 0.9993, 0.2843, 0.9993, 0.2843, 0.857, 0.2838, 0.8574, 0.1421, 0.9994, 0.1422, 0.8554, 0.9998, 0.7119, 0.9994, 0.7123, 0.8562, 0.8556, 0.8565, 0.8556, 0.8565, 0.7123, 0.8562, 0.7096, 0.7105, 0.8554, 0.7132, 0.8554, 0.7132, 0.7096, 0.7105, 0.708, 0.5654, 0.8504, 0.5677, 0.8504, 0.5677, 0.708, 0.5654, 0.7096, 0.427, 0.851, 0.4275, 0.851, 0.4275, 0.7096, 0.427, 0.7131, 0.2863, 0.857, 0.2838, 0.857, 0.2838, 0.7131, 0.2863, 0.7157, 0.1425, 0.8574, 0.1421, 0.7119, 0.9994, 0.5689, 0.9986, 0.567, 0.8511, 0.7123, 0.8562, 0.7123, 0.8562, 0.567, 0.8511, 0.5645, 0.7089, 0.7096, 0.7105, 0.7096, 0.7105, 0.5645, 0.7089, 0.5662, 0.5682, 0.708, 0.5654, 0.708, 0.5654, 0.5662, 0.5682, 0.573, 0.4253, 0.7096, 0.427, 0.7096, 0.427, 0.573, 0.4253, 0.5724, 0.2894, 0.7131, 0.2863, 0.7131, 0.2863, 0.5724, 0.2894, 0.5722, 0.1483, 0.7157, 0.1425, 0.5689, 0.9986, 0.4264, 0.999, 0.4273, 0.8517, 0.567, 0.8511, 0.567, 0.8511, 0.4273, 0.8517, 0.4271, 0.7106, 0.5645, 0.7089, 0.5645, 0.7089, 0.4271, 0.7106, 0.4265, 0.5747, 0.5662, 0.5682, 0.573, 0.4253, 0.4333, 0.4318, 0.4351, 0.2911, 0.5724, 0.2894, 0.5724, 0.2894, 0.4351, 0.2911, 0.4326, 0.1489, 0.5722, 0.1483, 0.4264, 0.999, 0.2842, 0.9997, 0.2838, 0.8576, 0.4273, 0.8517, 0.4273, 0.8517, 0.2838, 0.8576, 0.2865, 0.7137, 0.4271, 0.7106, 0.4271, 0.7106, 0.2865, 0.7137, 0.2899, 0.573, 0.4265, 0.5747, 0.4265, 0.5747, 0.2899, 0.573, 0.2915, 0.4346, 0.4333, 0.4318, 0.4333, 0.4318, 0.2915, 0.4346, 0.2899, 0.2895, 0.4351, 0.2911, 0.4351, 0.2911, 0.2899, 0.2895, 0.2872, 0.1438, 0.4326, 0.1489, 0.2842, 0.9997, 0.1422, 0.9999, 0.1421, 0.8579, 0.2838, 0.8576, 0.2838, 0.8576, 0.1421, 0.8579, 0.1425, 0.7162, 0.2865, 0.7137, 0.2865, 0.7137, 0.1425, 0.7162, 0.1485, 0.5725, 0.2899, 0.573, 0.2899, 0.573, 0.1485, 0.5725, 0.1491, 0.4324, 0.2915, 0.4346, 0.2915, 0.4346, 0.1491, 0.4324, 0.1441, 0.2868, 0.2899, 0.2895, 0.2899, 0.2895, 0.1441, 0.2868, 0.1439, 0.1435, 0.2872, 0.1438, 0.5256, 0.4727, 0.5244, 0.5227, 0.4739, 0.5273, 0.4752, 0.4773])
me_cylinder.materials.append(mat_moundmat)
me_cylinder.use_remesh_preserve_volume = False
me_cylinder.use_remesh_preserve_attributes = False
me_cylinder.use_mirror_vertex_groups = False
me_cylinder.update()

# ---- objects
ob_oldlift = bpy.data.objects.new('OldLift', me_cube)
ob_camera = bpy.data.objects.new('Camera', cam_camera)
ob_ground = bpy.data.objects.new('Ground', me_cylinder)
ob_lamp = bpy.data.objects.new('Lamp', light_lamp)

# ---- transforms, parenting, visibility, modifiers, constraints
ob_oldlift.location = (-1.515, -1.025, 0.7181)
ob_oldlift.rotation_euler = (0.0, -0.0, 0.0367)
ob_oldlift.lineart.crease_threshold = 0.0
ob_camera.location = (1.948, -5.24, 0.6459)
ob_camera.rotation_euler = (1.73, 0.01424, -5.881)
ob_camera.lock_rotations_4d = False
ob_camera.empty_display_type = 'ARROWS'
ob_camera.color = (0.0, 0.0, 0.0, 0.0)
ob_camera.display_type = 'WIRE'
ob_camera.lineart.crease_threshold = 0.0
ob_ground.location = (1.521, -0.2842, 0.5516)
ob_ground.rotation_euler = (6.359e-12, 0.009726, 1.307e-09)
ob_ground.lineart.crease_threshold = 0.0
ob_lamp.location = (4.076, 1.005, 5.904)
ob_lamp.rotation_euler = (0.6503, 0.05522, 1.866)
ob_lamp.lock_rotations_4d = False
ob_lamp.empty_display_type = 'ARROWS'
ob_lamp.color = (0.0, 0.0, 0.0, 0.0)
ob_lamp.lineart.crease_threshold = 0.0

# ---- collection membership
col_collection_1.objects.link(ob_oldlift)
col_collection_1.objects.link(ob_camera)
col_collection_1.objects.link(ob_ground)
col_collection_1.objects.link(ob_lamp)

# ---- scene / render settings (as saved in the file)
scene.camera = ob_camera
scene.frame_start = 1; scene.frame_end = 80; scene.frame_set(36)
scene.render.engine = 'BLENDER_EEVEE_NEXT'
scene.render.resolution_percentage = 50
scene.render.dither_intensity = 0.0
scene.cycles.use_denoising = False
scene.cycles.samples = 10
scene.cycles.sampling_pattern = 'TABULATED_SOBOL'
scene.cycles.light_sampling_threshold = 0.0
scene.cycles.use_adaptive_sampling = False
scene.cycles.use_light_tree = False
scene.cycles.blur_glossy = 0.0
scene.cycles.pixel_filter_type = 'GAUSSIAN'
scene.cycles.sample_clamp_indirect = 0.0
scene.view_settings.view_transform = 'Standard'
bpy.context.view_layer.update()

